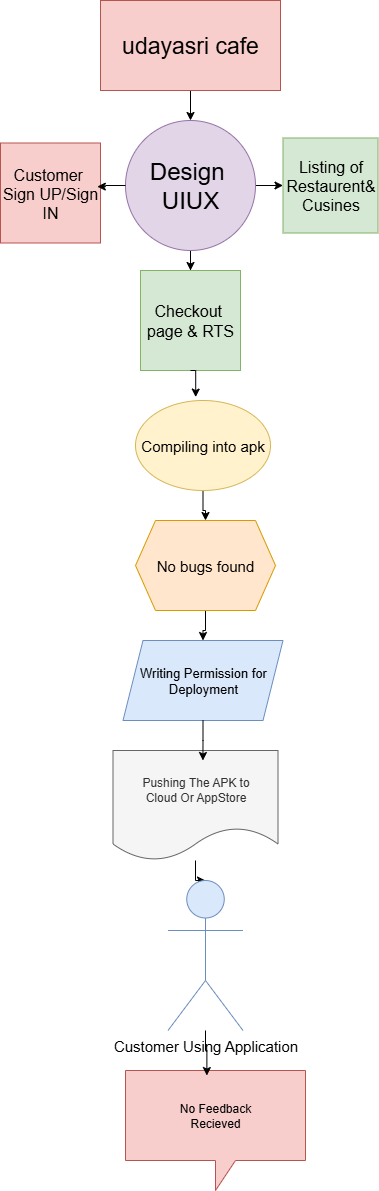

The diagram above was exported from draw.io. Its source (the exported page's mxGraphModel, read from the mxfile embedded in the PNG):
<mxGraphModel dx="1040" dy="1586" grid="1" gridSize="10" guides="1" tooltips="1" connect="1" arrows="1" fold="1" page="1" pageScale="1" pageWidth="850" pageHeight="1100" math="0" shadow="0">
  <root>
    <mxCell id="0" />
    <mxCell id="1" parent="0" />
    <mxCell id="P5_cTOJ8lA5WFlaFX_t4-37" style="edgeStyle=orthogonalEdgeStyle;rounded=0;orthogonalLoop=1;jettySize=auto;html=1;entryX=0.5;entryY=0;entryDx=0;entryDy=0;" edge="1" parent="1" source="P5_cTOJ8lA5WFlaFX_t4-24" target="P5_cTOJ8lA5WFlaFX_t4-25">
      <mxGeometry relative="1" as="geometry" />
    </mxCell>
    <mxCell id="P5_cTOJ8lA5WFlaFX_t4-24" value="&lt;font style=&quot;font-size: 23px;&quot;&gt;udayasri cafe&lt;/font&gt;" style="rounded=0;whiteSpace=wrap;html=1;fillColor=#f8cecc;strokeColor=#b85450;" vertex="1" parent="1">
      <mxGeometry x="340" y="-1010" width="180" height="90" as="geometry" />
    </mxCell>
    <mxCell id="P5_cTOJ8lA5WFlaFX_t4-45" style="edgeStyle=orthogonalEdgeStyle;rounded=0;orthogonalLoop=1;jettySize=auto;html=1;entryX=0;entryY=0.5;entryDx=0;entryDy=0;" edge="1" parent="1" source="P5_cTOJ8lA5WFlaFX_t4-25" target="P5_cTOJ8lA5WFlaFX_t4-27">
      <mxGeometry relative="1" as="geometry" />
    </mxCell>
    <mxCell id="P5_cTOJ8lA5WFlaFX_t4-46" style="edgeStyle=orthogonalEdgeStyle;rounded=0;orthogonalLoop=1;jettySize=auto;html=1;" edge="1" parent="1" source="P5_cTOJ8lA5WFlaFX_t4-25" target="P5_cTOJ8lA5WFlaFX_t4-28">
      <mxGeometry relative="1" as="geometry" />
    </mxCell>
    <mxCell id="P5_cTOJ8lA5WFlaFX_t4-25" value="&lt;font style=&quot;font-size: 24px;&quot;&gt;Design&amp;nbsp;&lt;/font&gt;&lt;div&gt;&lt;font style=&quot;font-size: 24px;&quot;&gt;UIUX&lt;/font&gt;&lt;/div&gt;" style="ellipse;whiteSpace=wrap;html=1;aspect=fixed;fillColor=#e1d5e7;strokeColor=#9673a6;" vertex="1" parent="1">
      <mxGeometry x="365" y="-890" width="130" height="130" as="geometry" />
    </mxCell>
    <mxCell id="P5_cTOJ8lA5WFlaFX_t4-26" value="&lt;font style=&quot;font-size: 16px;&quot;&gt;Customer&amp;nbsp;&lt;/font&gt;&lt;div&gt;&lt;font style=&quot;font-size: 16px;&quot;&gt;Sign UP/Sign IN&lt;/font&gt;&lt;/div&gt;" style="whiteSpace=wrap;html=1;aspect=fixed;fillColor=#f8cecc;strokeColor=#b85450;" vertex="1" parent="1">
      <mxGeometry x="240" y="-867.5" width="100" height="100" as="geometry" />
    </mxCell>
    <mxCell id="P5_cTOJ8lA5WFlaFX_t4-27" value="&lt;font style=&quot;font-size: 16px;&quot;&gt;Listing of Restaurent&amp;amp;&lt;/font&gt;&lt;div&gt;&lt;font style=&quot;font-size: 16px;&quot;&gt;Cusines&lt;/font&gt;&lt;/div&gt;" style="whiteSpace=wrap;html=1;aspect=fixed;fillColor=#d5e8d4;strokeColor=#82b366;" vertex="1" parent="1">
      <mxGeometry x="522.5" y="-872.5" width="95" height="95" as="geometry" />
    </mxCell>
    <mxCell id="P5_cTOJ8lA5WFlaFX_t4-28" value="&lt;font style=&quot;font-size: 16px;&quot;&gt;Checkout&amp;nbsp;&lt;/font&gt;&lt;div&gt;&lt;font style=&quot;font-size: 16px;&quot;&gt;page &amp;amp; RTS&lt;/font&gt;&lt;/div&gt;" style="whiteSpace=wrap;html=1;aspect=fixed;fillColor=#d5e8d4;strokeColor=#82b366;" vertex="1" parent="1">
      <mxGeometry x="380" y="-740" width="100" height="100" as="geometry" />
    </mxCell>
    <mxCell id="P5_cTOJ8lA5WFlaFX_t4-48" style="edgeStyle=orthogonalEdgeStyle;rounded=0;orthogonalLoop=1;jettySize=auto;html=1;" edge="1" parent="1" source="P5_cTOJ8lA5WFlaFX_t4-29" target="P5_cTOJ8lA5WFlaFX_t4-30">
      <mxGeometry relative="1" as="geometry" />
    </mxCell>
    <mxCell id="P5_cTOJ8lA5WFlaFX_t4-29" value="&lt;font style=&quot;font-size: 15px;&quot;&gt;Compiling into apk&lt;/font&gt;" style="ellipse;whiteSpace=wrap;html=1;fillColor=#fff2cc;strokeColor=#d6b656;" vertex="1" parent="1">
      <mxGeometry x="375" y="-610" width="135" height="90" as="geometry" />
    </mxCell>
    <mxCell id="P5_cTOJ8lA5WFlaFX_t4-49" style="edgeStyle=orthogonalEdgeStyle;rounded=0;orthogonalLoop=1;jettySize=auto;html=1;" edge="1" parent="1" source="P5_cTOJ8lA5WFlaFX_t4-30" target="P5_cTOJ8lA5WFlaFX_t4-31">
      <mxGeometry relative="1" as="geometry" />
    </mxCell>
    <mxCell id="P5_cTOJ8lA5WFlaFX_t4-30" value="&lt;font style=&quot;font-size: 15px;&quot;&gt;No bugs found&lt;/font&gt;" style="shape=hexagon;perimeter=hexagonPerimeter2;whiteSpace=wrap;html=1;fixedSize=1;fillColor=#ffe6cc;strokeColor=#d79b00;" vertex="1" parent="1">
      <mxGeometry x="375" y="-490" width="140" height="90" as="geometry" />
    </mxCell>
    <mxCell id="P5_cTOJ8lA5WFlaFX_t4-31" value="&lt;font style=&quot;font-size: 13px;&quot;&gt;Writing Permission for&lt;/font&gt;&lt;div&gt;&lt;font style=&quot;font-size: 13px;&quot;&gt;Deployment&lt;/font&gt;&lt;/div&gt;" style="shape=parallelogram;perimeter=parallelogramPerimeter;whiteSpace=wrap;html=1;fixedSize=1;fillColor=#dae8fc;strokeColor=#6c8ebf;" vertex="1" parent="1">
      <mxGeometry x="362.5" y="-370" width="160" height="80" as="geometry" />
    </mxCell>
    <mxCell id="P5_cTOJ8lA5WFlaFX_t4-52" style="edgeStyle=orthogonalEdgeStyle;rounded=0;orthogonalLoop=1;jettySize=auto;html=1;" edge="1" parent="1" source="P5_cTOJ8lA5WFlaFX_t4-32" target="P5_cTOJ8lA5WFlaFX_t4-35">
      <mxGeometry relative="1" as="geometry" />
    </mxCell>
    <mxCell id="P5_cTOJ8lA5WFlaFX_t4-32" value="Pushing The APK to&lt;div&gt;Cloud Or AppStore&lt;/div&gt;" style="shape=document;whiteSpace=wrap;html=1;boundedLbl=1;fillColor=#f5f5f5;fontColor=#333333;strokeColor=#666666;" vertex="1" parent="1">
      <mxGeometry x="352.5" y="-260" width="165" height="110" as="geometry" />
    </mxCell>
    <mxCell id="P5_cTOJ8lA5WFlaFX_t4-35" value="&lt;font style=&quot;font-size: 15px;&quot;&gt;Customer Using Application&lt;/font&gt;" style="shape=umlActor;verticalLabelPosition=bottom;verticalAlign=top;html=1;outlineConnect=0;fillColor=#dae8fc;strokeColor=#6c8ebf;" vertex="1" parent="1">
      <mxGeometry x="407.5" y="-130" width="75" height="150" as="geometry" />
    </mxCell>
    <mxCell id="P5_cTOJ8lA5WFlaFX_t4-36" value="No Feedback&lt;div&gt;Recieved&lt;/div&gt;" style="shape=callout;whiteSpace=wrap;html=1;perimeter=calloutPerimeter;fillColor=#f8cecc;strokeColor=#b85450;" vertex="1" parent="1">
      <mxGeometry x="365" y="60" width="180" height="120" as="geometry" />
    </mxCell>
    <mxCell id="P5_cTOJ8lA5WFlaFX_t4-43" style="edgeStyle=orthogonalEdgeStyle;rounded=0;orthogonalLoop=1;jettySize=auto;html=1;entryX=0.968;entryY=0.436;entryDx=0;entryDy=0;entryPerimeter=0;" edge="1" parent="1" source="P5_cTOJ8lA5WFlaFX_t4-25" target="P5_cTOJ8lA5WFlaFX_t4-26">
      <mxGeometry relative="1" as="geometry" />
    </mxCell>
    <mxCell id="P5_cTOJ8lA5WFlaFX_t4-47" style="edgeStyle=orthogonalEdgeStyle;rounded=0;orthogonalLoop=1;jettySize=auto;html=1;exitX=0.5;exitY=1;exitDx=0;exitDy=0;entryX=0.446;entryY=-0.038;entryDx=0;entryDy=0;entryPerimeter=0;" edge="1" parent="1" source="P5_cTOJ8lA5WFlaFX_t4-28" target="P5_cTOJ8lA5WFlaFX_t4-29">
      <mxGeometry relative="1" as="geometry" />
    </mxCell>
    <mxCell id="P5_cTOJ8lA5WFlaFX_t4-50" style="edgeStyle=orthogonalEdgeStyle;rounded=0;orthogonalLoop=1;jettySize=auto;html=1;entryX=0.545;entryY=0.091;entryDx=0;entryDy=0;entryPerimeter=0;" edge="1" parent="1" source="P5_cTOJ8lA5WFlaFX_t4-31" target="P5_cTOJ8lA5WFlaFX_t4-32">
      <mxGeometry relative="1" as="geometry" />
    </mxCell>
    <mxCell id="P5_cTOJ8lA5WFlaFX_t4-53" style="edgeStyle=orthogonalEdgeStyle;rounded=0;orthogonalLoop=1;jettySize=auto;html=1;entryX=0.452;entryY=0.042;entryDx=0;entryDy=0;entryPerimeter=0;" edge="1" parent="1" source="P5_cTOJ8lA5WFlaFX_t4-35" target="P5_cTOJ8lA5WFlaFX_t4-36">
      <mxGeometry relative="1" as="geometry" />
    </mxCell>
  </root>
</mxGraphModel>